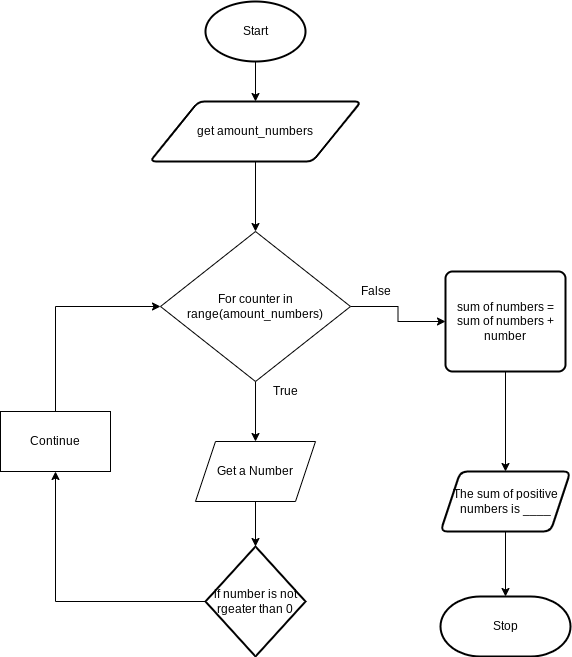

The diagram above was exported from draw.io. Its source (the exported page's mxGraphModel, read from the mxfile embedded in the PNG):
<mxGraphModel dx="594" dy="561" grid="1" gridSize="10" guides="1" tooltips="1" connect="1" arrows="1" fold="1" page="1" pageScale="1" pageWidth="827" pageHeight="1169" math="0" shadow="0">
  <root>
    <mxCell id="0" />
    <mxCell id="1" parent="0" />
    <mxCell id="9" style="edgeStyle=none;html=1;exitX=0.5;exitY=1;exitDx=0;exitDy=0;exitPerimeter=0;entryX=0.5;entryY=0;entryDx=0;entryDy=0;" parent="1" source="2" target="3" edge="1">
      <mxGeometry relative="1" as="geometry" />
    </mxCell>
    <mxCell id="2" value="Start" style="strokeWidth=2;html=1;shape=mxgraph.flowchart.start_1;whiteSpace=wrap;" parent="1" vertex="1">
      <mxGeometry x="230" y="40" width="100" height="60" as="geometry" />
    </mxCell>
    <mxCell id="10" style="edgeStyle=none;html=1;exitX=0.5;exitY=1;exitDx=0;exitDy=0;entryX=0.5;entryY=0;entryDx=0;entryDy=0;" parent="1" source="3" edge="1">
      <mxGeometry relative="1" as="geometry">
        <mxPoint x="280" y="270" as="targetPoint" />
      </mxGeometry>
    </mxCell>
    <mxCell id="3" value="get amount_numbers" style="shape=parallelogram;html=1;strokeWidth=2;perimeter=parallelogramPerimeter;whiteSpace=wrap;rounded=1;arcSize=12;size=0.23;" parent="1" vertex="1">
      <mxGeometry x="174.38" y="140" width="211.25" height="60" as="geometry" />
    </mxCell>
    <mxCell id="6" value="Stop" style="strokeWidth=2;html=1;shape=mxgraph.flowchart.terminator;whiteSpace=wrap;" parent="1" vertex="1">
      <mxGeometry x="465" y="635" width="130" height="60" as="geometry" />
    </mxCell>
    <mxCell id="14" value="" style="edgeStyle=none;html=1;" edge="1" parent="1" source="12" target="13">
      <mxGeometry relative="1" as="geometry" />
    </mxCell>
    <mxCell id="30" style="edgeStyle=orthogonalEdgeStyle;rounded=0;html=1;exitX=1;exitY=0.5;exitDx=0;exitDy=0;entryX=0;entryY=0.5;entryDx=0;entryDy=0;" edge="1" parent="1" source="12" target="20">
      <mxGeometry relative="1" as="geometry" />
    </mxCell>
    <mxCell id="12" value="For counter in range(amount_numbers)" style="rhombus;whiteSpace=wrap;html=1;" vertex="1" parent="1">
      <mxGeometry x="185.01" y="270" width="190" height="150" as="geometry" />
    </mxCell>
    <mxCell id="24" style="edgeStyle=none;rounded=0;html=1;entryX=0.5;entryY=0;entryDx=0;entryDy=0;entryPerimeter=0;" edge="1" parent="1" source="13" target="18">
      <mxGeometry relative="1" as="geometry" />
    </mxCell>
    <mxCell id="13" value="Get a Number" style="shape=parallelogram;perimeter=parallelogramPerimeter;whiteSpace=wrap;html=1;fixedSize=1;" vertex="1" parent="1">
      <mxGeometry x="220" y="480" width="120" height="60" as="geometry" />
    </mxCell>
    <mxCell id="27" style="edgeStyle=orthogonalEdgeStyle;rounded=0;html=1;exitX=0.5;exitY=0;exitDx=0;exitDy=0;entryX=0;entryY=0.5;entryDx=0;entryDy=0;" edge="1" parent="1" source="15" target="12">
      <mxGeometry relative="1" as="geometry" />
    </mxCell>
    <mxCell id="15" value="Continue" style="whiteSpace=wrap;html=1;" vertex="1" parent="1">
      <mxGeometry x="25" y="450" width="110" height="60" as="geometry" />
    </mxCell>
    <mxCell id="29" style="edgeStyle=orthogonalEdgeStyle;rounded=0;html=1;exitX=0;exitY=0.5;exitDx=0;exitDy=0;exitPerimeter=0;entryX=0.5;entryY=1;entryDx=0;entryDy=0;" edge="1" parent="1" source="18" target="15">
      <mxGeometry relative="1" as="geometry" />
    </mxCell>
    <mxCell id="18" value="if number is not rgeater than 0" style="strokeWidth=2;html=1;shape=mxgraph.flowchart.decision;whiteSpace=wrap;" vertex="1" parent="1">
      <mxGeometry x="230" y="585" width="100" height="110" as="geometry" />
    </mxCell>
    <mxCell id="19" value="True" style="text;html=1;align=center;verticalAlign=middle;resizable=0;points=[];autosize=1;strokeColor=none;fillColor=none;" vertex="1" parent="1">
      <mxGeometry x="290" y="420" width="40" height="20" as="geometry" />
    </mxCell>
    <mxCell id="32" value="" style="edgeStyle=orthogonalEdgeStyle;rounded=0;html=1;" edge="1" parent="1" source="20" target="31">
      <mxGeometry relative="1" as="geometry" />
    </mxCell>
    <mxCell id="20" value="sum of numbers = sum of numbers + number" style="rounded=1;whiteSpace=wrap;html=1;absoluteArcSize=1;arcSize=14;strokeWidth=2;" vertex="1" parent="1">
      <mxGeometry x="470" y="310" width="120" height="100" as="geometry" />
    </mxCell>
    <mxCell id="28" value="False" style="text;html=1;align=center;verticalAlign=middle;resizable=0;points=[];autosize=1;strokeColor=none;fillColor=none;" vertex="1" parent="1">
      <mxGeometry x="375.01" y="320" width="50" height="20" as="geometry" />
    </mxCell>
    <mxCell id="33" style="edgeStyle=orthogonalEdgeStyle;rounded=0;html=1;entryX=0.5;entryY=0;entryDx=0;entryDy=0;entryPerimeter=0;" edge="1" parent="1" source="31" target="6">
      <mxGeometry relative="1" as="geometry" />
    </mxCell>
    <mxCell id="31" value="The sum of positive numbers is ____" style="shape=parallelogram;perimeter=parallelogramPerimeter;whiteSpace=wrap;html=1;fixedSize=1;rounded=1;arcSize=14;strokeWidth=2;" vertex="1" parent="1">
      <mxGeometry x="465" y="510" width="130" height="60" as="geometry" />
    </mxCell>
  </root>
</mxGraphModel>